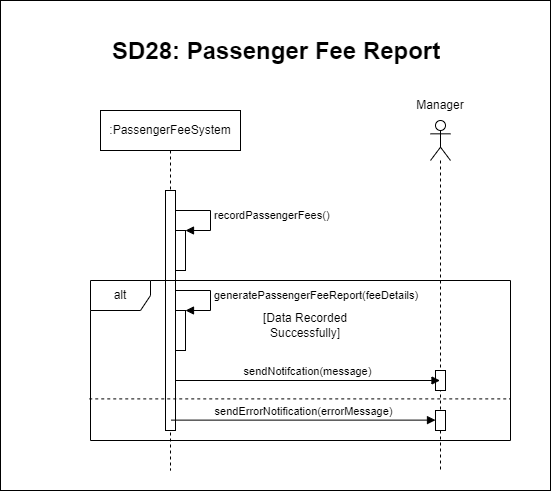

The diagram above was exported from draw.io. Its source (the exported page's mxGraphModel, read from the mxfile embedded in the PNG):
<mxGraphModel dx="392" dy="549" grid="1" gridSize="10" guides="1" tooltips="1" connect="1" arrows="1" fold="1" page="1" pageScale="1" pageWidth="850" pageHeight="1100" math="0" shadow="0">
  <root>
    <mxCell id="0" />
    <mxCell id="1" parent="0" />
    <mxCell id="7VRcF9XsQRsSb1WR3j2y-1" value="" style="rounded=0;whiteSpace=wrap;html=1;" parent="1" vertex="1">
      <mxGeometry x="170" y="210" width="550" height="490" as="geometry" />
    </mxCell>
    <mxCell id="7VRcF9XsQRsSb1WR3j2y-2" value="&lt;h1 style=&quot;margin-top: 0px;&quot;&gt;SD28: Passenger Fee Report&lt;/h1&gt;" style="text;html=1;whiteSpace=wrap;overflow=hidden;rounded=0;" parent="1" vertex="1">
      <mxGeometry x="280" y="240" width="390" height="50" as="geometry" />
    </mxCell>
    <mxCell id="7VRcF9XsQRsSb1WR3j2y-3" value=":PassengerFeeSystem" style="shape=umlLifeline;perimeter=lifelinePerimeter;whiteSpace=wrap;html=1;container=0;dropTarget=0;collapsible=0;recursiveResize=0;outlineConnect=0;portConstraint=eastwest;newEdgeStyle={&quot;edgeStyle&quot;:&quot;elbowEdgeStyle&quot;,&quot;elbow&quot;:&quot;vertical&quot;,&quot;curved&quot;:0,&quot;rounded&quot;:0};" parent="1" vertex="1">
      <mxGeometry x="270" y="320" width="140" height="360" as="geometry" />
    </mxCell>
    <mxCell id="7VRcF9XsQRsSb1WR3j2y-4" value="" style="html=1;points=[];perimeter=orthogonalPerimeter;outlineConnect=0;targetShapes=umlLifeline;portConstraint=eastwest;newEdgeStyle={&quot;edgeStyle&quot;:&quot;elbowEdgeStyle&quot;,&quot;elbow&quot;:&quot;vertical&quot;,&quot;curved&quot;:0,&quot;rounded&quot;:0};" parent="7VRcF9XsQRsSb1WR3j2y-3" vertex="1">
      <mxGeometry x="65" y="80" width="10" height="240" as="geometry" />
    </mxCell>
    <mxCell id="7VRcF9XsQRsSb1WR3j2y-5" value="" style="html=1;points=[[0,0,0,0,5],[0,1,0,0,-5],[1,0,0,0,5],[1,1,0,0,-5]];perimeter=orthogonalPerimeter;outlineConnect=0;targetShapes=umlLifeline;portConstraint=eastwest;newEdgeStyle={&quot;curved&quot;:0,&quot;rounded&quot;:0};" parent="7VRcF9XsQRsSb1WR3j2y-3" vertex="1">
      <mxGeometry x="75" y="120" width="10" height="40" as="geometry" />
    </mxCell>
    <mxCell id="7VRcF9XsQRsSb1WR3j2y-6" value="recordPassengerFees()" style="html=1;align=left;spacingLeft=2;endArrow=block;rounded=0;edgeStyle=orthogonalEdgeStyle;curved=0;rounded=0;" parent="7VRcF9XsQRsSb1WR3j2y-3" target="7VRcF9XsQRsSb1WR3j2y-5" edge="1">
      <mxGeometry relative="1" as="geometry">
        <mxPoint x="75" y="100" as="sourcePoint" />
        <Array as="points">
          <mxPoint x="110" y="100" />
          <mxPoint x="110" y="120" />
        </Array>
        <mxPoint x="85" y="110" as="targetPoint" />
      </mxGeometry>
    </mxCell>
    <mxCell id="7VRcF9XsQRsSb1WR3j2y-7" value="" style="html=1;points=[[0,0,0,0,5],[0,1,0,0,-5],[1,0,0,0,5],[1,1,0,0,-5]];perimeter=orthogonalPerimeter;outlineConnect=0;targetShapes=umlLifeline;portConstraint=eastwest;newEdgeStyle={&quot;curved&quot;:0,&quot;rounded&quot;:0};" parent="7VRcF9XsQRsSb1WR3j2y-3" vertex="1">
      <mxGeometry x="75" y="200" width="10" height="40" as="geometry" />
    </mxCell>
    <mxCell id="7VRcF9XsQRsSb1WR3j2y-8" value="generatePassengerFeeReport(feeDetails)" style="html=1;align=left;spacingLeft=2;endArrow=block;rounded=0;edgeStyle=orthogonalEdgeStyle;curved=0;rounded=0;" parent="7VRcF9XsQRsSb1WR3j2y-3" target="7VRcF9XsQRsSb1WR3j2y-7" edge="1">
      <mxGeometry relative="1" as="geometry">
        <mxPoint x="75" y="180" as="sourcePoint" />
        <Array as="points">
          <mxPoint x="110" y="180" />
          <mxPoint x="110" y="200" />
        </Array>
        <mxPoint x="85" y="190" as="targetPoint" />
      </mxGeometry>
    </mxCell>
    <mxCell id="7VRcF9XsQRsSb1WR3j2y-9" value="" style="shape=umlLifeline;perimeter=lifelinePerimeter;whiteSpace=wrap;html=1;container=1;dropTarget=0;collapsible=0;recursiveResize=0;outlineConnect=0;portConstraint=eastwest;newEdgeStyle={&quot;curved&quot;:0,&quot;rounded&quot;:0};participant=umlActor;" parent="1" vertex="1">
      <mxGeometry x="600" y="330" width="20" height="350" as="geometry" />
    </mxCell>
    <mxCell id="7VRcF9XsQRsSb1WR3j2y-10" value="" style="html=1;points=[[0,0,0,0,5],[0,1,0,0,-5],[1,0,0,0,5],[1,1,0,0,-5]];perimeter=orthogonalPerimeter;outlineConnect=0;targetShapes=umlLifeline;portConstraint=eastwest;newEdgeStyle={&quot;curved&quot;:0,&quot;rounded&quot;:0};" parent="7VRcF9XsQRsSb1WR3j2y-9" vertex="1">
      <mxGeometry x="5" y="250" width="10" height="20" as="geometry" />
    </mxCell>
    <mxCell id="7VRcF9XsQRsSb1WR3j2y-11" value="sendNotifcation(message)" style="html=1;verticalAlign=bottom;endArrow=block;curved=0;rounded=0;" parent="1" edge="1">
      <mxGeometry width="80" relative="1" as="geometry">
        <mxPoint x="345" y="590" as="sourcePoint" />
        <mxPoint x="609.5" y="590" as="targetPoint" />
      </mxGeometry>
    </mxCell>
    <mxCell id="7VRcF9XsQRsSb1WR3j2y-12" value="Manager" style="text;strokeColor=none;align=center;fillColor=none;html=1;verticalAlign=middle;whiteSpace=wrap;rounded=0;" parent="1" vertex="1">
      <mxGeometry x="580" y="300" width="60" height="30" as="geometry" />
    </mxCell>
    <mxCell id="7VRcF9XsQRsSb1WR3j2y-13" value="alt" style="shape=umlFrame;whiteSpace=wrap;html=1;pointerEvents=0;" parent="1" vertex="1">
      <mxGeometry x="260" y="490" width="420" height="160" as="geometry" />
    </mxCell>
    <mxCell id="7VRcF9XsQRsSb1WR3j2y-14" value="" style="html=1;points=[[0,0,0,0,5],[0,1,0,0,-5],[1,0,0,0,5],[1,1,0,0,-5]];perimeter=orthogonalPerimeter;outlineConnect=0;targetShapes=umlLifeline;portConstraint=eastwest;newEdgeStyle={&quot;curved&quot;:0,&quot;rounded&quot;:0};" parent="1" vertex="1">
      <mxGeometry x="605" y="620" width="10" height="20" as="geometry" />
    </mxCell>
    <mxCell id="7VRcF9XsQRsSb1WR3j2y-15" value="sendErrorNotification(errorMessage)" style="html=1;verticalAlign=bottom;endArrow=block;curved=0;rounded=0;" parent="1" edge="1">
      <mxGeometry x="0.0004" width="80" relative="1" as="geometry">
        <mxPoint x="340.5" y="629.62" as="sourcePoint" />
        <mxPoint x="605" y="629.62" as="targetPoint" />
        <mxPoint as="offset" />
      </mxGeometry>
    </mxCell>
    <mxCell id="7VRcF9XsQRsSb1WR3j2y-16" value="" style="endArrow=none;dashed=1;html=1;rounded=0;exitX=-0.003;exitY=0.74;exitDx=0;exitDy=0;exitPerimeter=0;entryX=1;entryY=0.74;entryDx=0;entryDy=0;entryPerimeter=0;" parent="1" source="7VRcF9XsQRsSb1WR3j2y-13" target="7VRcF9XsQRsSb1WR3j2y-13" edge="1">
      <mxGeometry width="50" height="50" relative="1" as="geometry">
        <mxPoint x="410" y="630" as="sourcePoint" />
        <mxPoint x="460" y="580" as="targetPoint" />
      </mxGeometry>
    </mxCell>
    <mxCell id="7VRcF9XsQRsSb1WR3j2y-17" value="[Data Recorded Successfully]" style="text;strokeColor=none;align=center;fillColor=none;html=1;verticalAlign=middle;whiteSpace=wrap;rounded=0;" parent="1" vertex="1">
      <mxGeometry x="405" y="520" width="140" height="30" as="geometry" />
    </mxCell>
  </root>
</mxGraphModel>